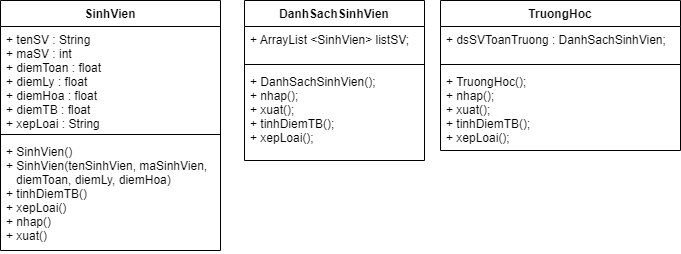

The diagram above was exported from draw.io. Its source (the exported page's mxGraphModel, read from the mxfile embedded in the PNG):
<mxGraphModel dx="1038" dy="547" grid="1" gridSize="10" guides="1" tooltips="1" connect="1" arrows="1" fold="1" page="1" pageScale="1" pageWidth="827" pageHeight="1169" math="0" shadow="0">
  <root>
    <mxCell id="0" />
    <mxCell id="1" parent="0" />
    <mxCell id="z_yK7uQDgPewM1PpnhTS-5" value="SinhVien" style="swimlane;fontStyle=1;align=center;verticalAlign=top;childLayout=stackLayout;horizontal=1;startSize=26;horizontalStack=0;resizeParent=1;resizeParentMax=0;resizeLast=0;collapsible=1;marginBottom=0;" parent="1" vertex="1">
      <mxGeometry x="80" y="80" width="220" height="250" as="geometry" />
    </mxCell>
    <mxCell id="z_yK7uQDgPewM1PpnhTS-6" value="+ tenSV : String&#10;+ maSV : int&#10;+ diemToan : float&#10;+ diemLy : float&#10;+ diemHoa : float&#10;+ diemTB : float&#10;+ xepLoai : String&#10;" style="text;strokeColor=none;fillColor=none;align=left;verticalAlign=top;spacingLeft=4;spacingRight=4;overflow=hidden;rotatable=0;points=[[0,0.5],[1,0.5]];portConstraint=eastwest;" parent="z_yK7uQDgPewM1PpnhTS-5" vertex="1">
      <mxGeometry y="26" width="220" height="104" as="geometry" />
    </mxCell>
    <mxCell id="z_yK7uQDgPewM1PpnhTS-7" value="" style="line;strokeWidth=1;fillColor=none;align=left;verticalAlign=middle;spacingTop=-1;spacingLeft=3;spacingRight=3;rotatable=0;labelPosition=right;points=[];portConstraint=eastwest;" parent="z_yK7uQDgPewM1PpnhTS-5" vertex="1">
      <mxGeometry y="130" width="220" height="8" as="geometry" />
    </mxCell>
    <mxCell id="z_yK7uQDgPewM1PpnhTS-8" value="+ SinhVien()&#10;+ SinhVien(tenSinhVien, maSinhVien, &#10;   diemToan, diemLy, diemHoa)&#10;+ tinhDiemTB()&#10;+ xepLoai()&#10;+ nhap()&#10;+ xuat()&#10;" style="text;strokeColor=none;fillColor=none;align=left;verticalAlign=top;spacingLeft=4;spacingRight=4;overflow=hidden;rotatable=0;points=[[0,0.5],[1,0.5]];portConstraint=eastwest;" parent="z_yK7uQDgPewM1PpnhTS-5" vertex="1">
      <mxGeometry y="138" width="220" height="112" as="geometry" />
    </mxCell>
    <mxCell id="z_yK7uQDgPewM1PpnhTS-9" value="DanhSachSinhVien" style="swimlane;fontStyle=1;align=center;verticalAlign=top;childLayout=stackLayout;horizontal=1;startSize=26;horizontalStack=0;resizeParent=1;resizeParentMax=0;resizeLast=0;collapsible=1;marginBottom=0;" parent="1" vertex="1">
      <mxGeometry x="324" y="80" width="180" height="160" as="geometry" />
    </mxCell>
    <mxCell id="z_yK7uQDgPewM1PpnhTS-10" value="+ ArrayList &lt;SinhVien&gt; listSV;" style="text;strokeColor=none;fillColor=none;align=left;verticalAlign=top;spacingLeft=4;spacingRight=4;overflow=hidden;rotatable=0;points=[[0,0.5],[1,0.5]];portConstraint=eastwest;" parent="z_yK7uQDgPewM1PpnhTS-9" vertex="1">
      <mxGeometry y="26" width="180" height="34" as="geometry" />
    </mxCell>
    <mxCell id="z_yK7uQDgPewM1PpnhTS-11" value="" style="line;strokeWidth=1;fillColor=none;align=left;verticalAlign=middle;spacingTop=-1;spacingLeft=3;spacingRight=3;rotatable=0;labelPosition=right;points=[];portConstraint=eastwest;" parent="z_yK7uQDgPewM1PpnhTS-9" vertex="1">
      <mxGeometry y="60" width="180" height="8" as="geometry" />
    </mxCell>
    <mxCell id="z_yK7uQDgPewM1PpnhTS-12" value="+ DanhSachSinhVien();&#10;+ nhap();&#10;+ xuat();&#10;+ tinhDiemTB();&#10;+ xepLoai();" style="text;strokeColor=none;fillColor=none;align=left;verticalAlign=top;spacingLeft=4;spacingRight=4;overflow=hidden;rotatable=0;points=[[0,0.5],[1,0.5]];portConstraint=eastwest;" parent="z_yK7uQDgPewM1PpnhTS-9" vertex="1">
      <mxGeometry y="68" width="180" height="92" as="geometry" />
    </mxCell>
    <mxCell id="z_yK7uQDgPewM1PpnhTS-13" value="TruongHoc" style="swimlane;fontStyle=1;align=center;verticalAlign=top;childLayout=stackLayout;horizontal=1;startSize=26;horizontalStack=0;resizeParent=1;resizeParentMax=0;resizeLast=0;collapsible=1;marginBottom=0;" parent="1" vertex="1">
      <mxGeometry x="520" y="80" width="240" height="150" as="geometry" />
    </mxCell>
    <mxCell id="z_yK7uQDgPewM1PpnhTS-14" value="+ dsSVToanTruong : DanhSachSinhVien;" style="text;strokeColor=none;fillColor=none;align=left;verticalAlign=top;spacingLeft=4;spacingRight=4;overflow=hidden;rotatable=0;points=[[0,0.5],[1,0.5]];portConstraint=eastwest;" parent="z_yK7uQDgPewM1PpnhTS-13" vertex="1">
      <mxGeometry y="26" width="240" height="34" as="geometry" />
    </mxCell>
    <mxCell id="z_yK7uQDgPewM1PpnhTS-15" value="" style="line;strokeWidth=1;fillColor=none;align=left;verticalAlign=middle;spacingTop=-1;spacingLeft=3;spacingRight=3;rotatable=0;labelPosition=right;points=[];portConstraint=eastwest;" parent="z_yK7uQDgPewM1PpnhTS-13" vertex="1">
      <mxGeometry y="60" width="240" height="8" as="geometry" />
    </mxCell>
    <mxCell id="z_yK7uQDgPewM1PpnhTS-16" value="+ TruongHoc();&#10;+ nhap();&#10;+ xuat();&#10;+ tinhDiemTB();&#10;+ xepLoai();" style="text;strokeColor=none;fillColor=none;align=left;verticalAlign=top;spacingLeft=4;spacingRight=4;overflow=hidden;rotatable=0;points=[[0,0.5],[1,0.5]];portConstraint=eastwest;" parent="z_yK7uQDgPewM1PpnhTS-13" vertex="1">
      <mxGeometry y="68" width="240" height="82" as="geometry" />
    </mxCell>
  </root>
</mxGraphModel>